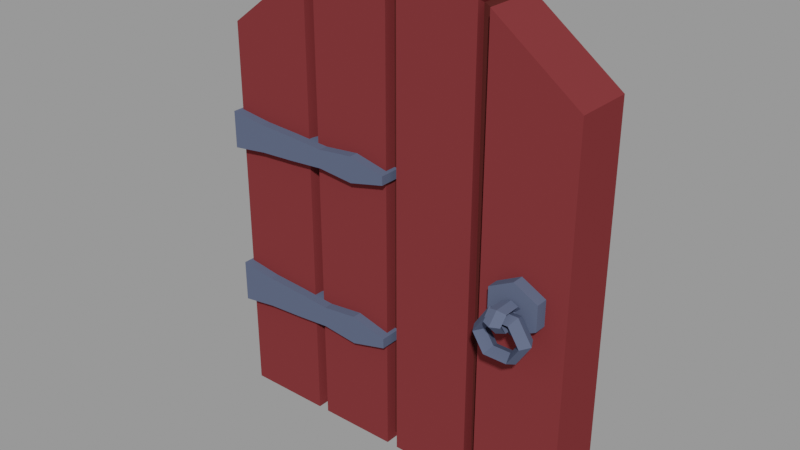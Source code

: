 # Source: dg_modular.blend  (saved by Blender 3.5.10; exported with 4.5.12 LTS)
import bpy
from mathutils import Matrix  # noqa: F401  (used for matrix-valued properties, if any)

bpy.ops.wm.read_factory_settings(use_empty=True)
scene = bpy.context.scene
scene.name = 'door'

# ---- materials (node trees are filled in below, after node groups)
mat_dark_grey_002 = bpy.data.materials.new('dark grey.002')
mat_dark_grey_002.diffuse_color = (0.09531, 0.117, 0.1878, 1.0)
mat_dark_grey_002.roughness = 1.0
mat_dark_grey_002.specular_intensity = 0.0
mat_brown_001 = bpy.data.materials.new('brown.001')
mat_brown_001.diffuse_color = (0.1878, 0.0331, 0.0356, 1.0)
mat_brown_001.roughness = 1.0
mat_brown_001.specular_intensity = 0.0
mat_dark_brown_001 = bpy.data.materials.new('dark brown.001')
mat_dark_brown_001.diffuse_color = (0.08438, 0.01938, 0.01764, 1.0)
mat_dark_brown_001.roughness = 1.0
mat_dark_brown_001.specular_intensity = 0.0

# ---- material node trees
mat_dark_grey_002.use_nodes = True; mat_dark_grey_002.node_tree.nodes.clear()
_N = mat_dark_grey_002.node_tree.nodes; _L = mat_dark_grey_002.node_tree.links
n0 = _N.new('ShaderNodeBsdfPrincipled'); n0.name = 'Principled BSDF'; n0.location = (10, 300)
n0.distribution = 'GGX'
n0.subsurface_method = 'RANDOM_WALK_SKIN'
n0.inputs[0].default_value = (0.09531, 0.117, 0.1878, 1.0)
n0.inputs[2].default_value = 1.0
n0.inputs[3].default_value = 1.45
n0.inputs[13].default_value = 0.0
n0.inputs[27].default_value = (0.0, 0.0, 0.0, 1.0)
n0.inputs[28].default_value = 1.0
n1 = _N.new('ShaderNodeOutputMaterial'); n1.name = 'Material Output'; n1.location = (300, 300)
n2 = _N.new('ShaderNodeNormalMap'); n2.name = 'Normal Map'; n2.location = (-300, -300)
n2.label = 'Normal/Map'
n2.inputs[0].default_value = 0.0
_L.new(n0.outputs[0], n1.inputs[0])
_L.new(n2.outputs[0], n0.inputs[5])
n1.is_active_output = True
mat_brown_001.use_nodes = True; mat_brown_001.node_tree.nodes.clear()
_N = mat_brown_001.node_tree.nodes; _L = mat_brown_001.node_tree.links
n0 = _N.new('ShaderNodeBsdfPrincipled'); n0.name = 'Principled BSDF'; n0.location = (10, 300)
n0.distribution = 'GGX'
n0.subsurface_method = 'RANDOM_WALK_SKIN'
n0.inputs[0].default_value = (0.1878, 0.0331, 0.0356, 1.0)
n0.inputs[2].default_value = 1.0
n0.inputs[3].default_value = 1.45
n0.inputs[13].default_value = 0.0
n0.inputs[27].default_value = (0.0, 0.0, 0.0, 1.0)
n0.inputs[28].default_value = 1.0
n1 = _N.new('ShaderNodeOutputMaterial'); n1.name = 'Material Output'; n1.location = (300, 300)
n2 = _N.new('ShaderNodeNormalMap'); n2.name = 'Normal Map'; n2.location = (-300, -300)
n2.label = 'Normal/Map'
n2.inputs[0].default_value = 0.0
_L.new(n0.outputs[0], n1.inputs[0])
_L.new(n2.outputs[0], n0.inputs[5])
n1.is_active_output = True
mat_dark_brown_001.use_nodes = True; mat_dark_brown_001.node_tree.nodes.clear()
_N = mat_dark_brown_001.node_tree.nodes; _L = mat_dark_brown_001.node_tree.links
n0 = _N.new('ShaderNodeBsdfPrincipled'); n0.name = 'Principled BSDF'; n0.location = (10, 300)
n0.distribution = 'GGX'
n0.subsurface_method = 'RANDOM_WALK_SKIN'
n0.inputs[0].default_value = (0.08438, 0.01938, 0.01764, 1.0)
n0.inputs[2].default_value = 1.0
n0.inputs[3].default_value = 1.45
n0.inputs[13].default_value = 0.0
n0.inputs[27].default_value = (0.0, 0.0, 0.0, 1.0)
n0.inputs[28].default_value = 1.0
n1 = _N.new('ShaderNodeOutputMaterial'); n1.name = 'Material Output'; n1.location = (300, 300)
n2 = _N.new('ShaderNodeNormalMap'); n2.name = 'Normal Map'; n2.location = (-300, -300)
n2.label = 'Normal/Map'
n2.inputs[0].default_value = 0.0
_L.new(n0.outputs[0], n1.inputs[0])
_L.new(n2.outputs[0], n0.inputs[5])
n1.is_active_output = True

# ---- meshes
me_cube_005 = bpy.data.meshes.new('Cube.005')
me_cube_005.from_pydata([(2.049, -0.002076, -1.179), (2.049, -0.002076, 1.179), (2.049, 0.1879, -1.179), (2.049, 0.1879, 1.179), (-0.06263, -0.002076, -1.179), (-0.06263, -0.002076, 1.179), (-0.06263, 0.1879, -1.179), (-0.06263, 0.1879, 1.179), (-0.07612, -0.0321, -0.5782), (0.135, -0.0321, -0.5456), (-0.07612, -0.0321, -0.3208), (0.135, -0.0321, -0.3534), (0.3461, -0.0321, -0.5317), (0.3461, -0.0321, -0.3673), (0.5573, -0.0321, -0.5128), (0.5573, -0.0321, -0.3862), (0.7684, -0.0321, -0.5377), (0.7684, -0.0321, -0.3613), (0.9795, -0.0321, -0.4801), (0.9795, -0.0321, -0.4189), (-0.07612, -0.0321, 0.4379), (0.135, -0.0321, 0.4664), (-0.07612, -0.0321, 0.6631), (0.135, -0.0321, 0.6346), (0.3461, -0.0321, 0.4786), (0.3461, -0.0321, 0.6224), (0.5573, -0.0321, 0.4951), (0.5573, -0.0321, 0.6059), (0.7684, -0.0321, 0.4733), (0.7684, -0.0321, 0.6277), (0.9795, -0.0321, 0.5237), (0.9795, -0.0321, 0.5773), (-0.07612, 0.226, -0.5782), (0.135, 0.226, -0.5456), (-0.07612, 0.226, -0.3208), (0.135, 0.226, -0.3534), (0.3461, 0.226, -0.5317), (0.3461, 0.226, -0.3673), (0.5573, 0.226, -0.5128), (0.5573, 0.226, -0.3862), (0.7684, 0.226, -0.5377), (0.7684, 0.226, -0.3613), (0.9795, 0.226, -0.4801), (0.9795, 0.226, -0.4189), (-0.07612, 0.226, 0.4379), (0.135, 0.226, 0.4664), (-0.07612, 0.226, 0.6631), (0.135, 0.226, 0.6346), (0.3461, 0.226, 0.4786), (0.3461, 0.226, 0.6224), (0.5573, 0.226, 0.4951), (0.5573, 0.226, 0.6059), (0.7684, 0.226, 0.4733), (0.7684, 0.226, 0.6277), (0.9795, 0.226, 0.5237), (0.9795, 0.226, 0.5773), (1.488, 0.1879, -1.179), (1.552, 0.1879, -1.179), (0.96, 0.1879, -1.179), (1.026, 0.1879, -1.179), (1.026, 0.1879, 1.667), (0.96, 0.1879, 1.667), (1.552, 0.1879, 1.568), (1.488, 0.1879, 1.594), (1.026, 0.03609, -1.143), (0.96, -0.002076, -1.179), (1.552, 0.03609, -1.143), (1.488, -0.002076, -1.179), (1.473, 0.03609, 1.561), (1.552, -0.002076, 1.568), (0.96, 0.03609, 1.631), (1.026, -0.002076, 1.667), (0.4341, 0.1879, -1.179), (0.4982, 0.1879, -1.179), (0.4982, 0.1879, 1.594), (0.4342, 0.1879, 1.568), (0.4982, 0.03609, -1.143), (0.4341, -0.002076, -1.179), (0.4494, 0.03609, 1.535), (0.4982, -0.002076, 1.594), (1.473, 0.1498, 1.561), (1.488, -0.002076, 1.594), (1.537, 0.03609, 1.535), (1.537, 0.1498, 1.535), (0.96, 0.1498, 1.631), (0.96, -0.002076, 1.667), (1.026, 0.03609, 1.631), (1.026, 0.1498, 1.631), (1.026, 0.1498, -1.143), (1.026, -0.002076, -1.179), (0.96, 0.03609, -1.143), (0.96, 0.1498, -1.143), (1.552, 0.1498, -1.143), (1.552, -0.002076, -1.179), (1.488, 0.03609, -1.143), (1.488, 0.1498, -1.143), (0.4494, 0.1498, 1.535), (0.4342, -0.002076, 1.568), (0.5134, 0.03609, 1.561), (0.5134, 0.1498, 1.561), (0.4982, 0.1498, -1.143), (0.4982, -0.002076, -1.179), (0.4341, 0.03609, -1.143), (0.4341, 0.1498, -1.143), (1.79, 0.04767, 0.2694), (1.79, -0.04122, 0.2694), (1.929, 0.04767, 0.1931), (1.929, -0.04122, 0.1931), (1.929, 0.04767, 0.04056), (1.929, -0.04122, 0.04056), (1.79, 0.04767, -0.03572), (1.79, -0.04122, -0.03572), (1.65, 0.04767, 0.04056), (1.65, -0.04122, 0.04056), (1.65, 0.04767, 0.1931), (1.65, -0.04122, 0.1931), (1.952, -0.07872, -0.0004876), (1.92, -0.1116, -0.0004876), (1.887, -0.07872, -0.0004876), (1.92, -0.04586, -0.0004876), (1.87, -0.07872, 0.1343), (1.854, -0.1116, 0.1073), (1.837, -0.07872, 0.08039), (1.854, -0.04586, 0.1073), (1.706, -0.07872, 0.1343), (1.722, -0.1116, 0.1073), (1.739, -0.07872, 0.08039), (1.722, -0.04586, 0.1073), (1.624, -0.07872, -0.0004876), (1.657, -0.1116, -0.0004876), (1.69, -0.07872, -0.0004876), (1.657, -0.04586, -0.0004876), (1.706, -0.07872, -0.1353), (1.722, -0.1116, -0.1083), (1.739, -0.07872, -0.08136), (1.722, -0.04586, -0.1083), (1.87, -0.07872, -0.1353), (1.854, -0.1116, -0.1083), (1.837, -0.07872, -0.08136), (1.854, -0.04586, -0.1083), (1.788, -0.013, 0.1063), (1.836, -0.02614, 0.1063), (1.788, -0.05086, 0.1063), (1.74, -0.02614, 0.1063), (1.788, -0.04586, 0.1724), (1.836, -0.05243, 0.1592), (1.788, -0.06479, 0.1343), (1.74, -0.05243, 0.1592), (1.788, -0.1116, 0.1724), (1.836, -0.105, 0.1592), (1.788, -0.09265, 0.1343), (1.74, -0.105, 0.1592), (1.788, -0.1444, 0.1063), (1.836, -0.1313, 0.1063), (1.788, -0.1066, 0.1063), (1.74, -0.1313, 0.1063), (1.788, -0.1116, 0.04029), (1.836, -0.105, 0.0535), (1.788, -0.09265, 0.07833), (1.74, -0.105, 0.0535), (1.788, -0.04586, 0.04029), (1.836, -0.05243, 0.0535), (1.788, -0.06479, 0.07833), (1.74, -0.05243, 0.0535)], [], [(58, 65, 101, 73), (2, 3, 1, 0), (59, 60, 63, 56), (67, 81, 71, 89), (74, 79, 85, 61), (57, 62, 3, 2), (72, 77, 4, 6), (101, 65, 85, 79), (59, 56, 67, 89), (7, 5, 97, 75), (6, 4, 5, 7), (72, 6, 7, 75), (4, 77, 97, 5), (3, 62, 69, 1), (58, 73, 74, 61), (0, 1, 69, 93), (63, 60, 71, 81), (8, 9, 11, 10), (11, 9, 12, 13), (13, 12, 14, 15), (15, 14, 16, 17), (17, 16, 18, 19), (20, 21, 23, 22), (23, 21, 24, 25), (25, 24, 26, 27), (27, 26, 28, 29), (29, 28, 30, 31), (32, 34, 35, 33), (35, 37, 36, 33), (37, 39, 38, 36), (39, 41, 40, 38), (41, 43, 42, 40), (44, 46, 47, 45), (47, 49, 48, 45), (49, 51, 50, 48), (51, 53, 52, 50), (53, 55, 54, 52), (21, 45, 48, 24), (16, 40, 42, 18), (30, 54, 55, 31), (25, 49, 47, 23), (10, 34, 32, 8), (19, 43, 41, 17), (28, 52, 54, 30), (12, 36, 38, 14), (8, 32, 33, 9), (22, 46, 44, 20), (31, 55, 53, 29), (15, 39, 37, 13), (24, 48, 50, 26), (20, 44, 45, 21), (27, 51, 49, 25), (11, 35, 34, 10), (14, 38, 40, 16), (23, 47, 46, 22), (17, 41, 39, 15), (26, 50, 52, 28), (9, 33, 36, 12), (18, 42, 43, 19), (29, 53, 51, 27), (13, 37, 35, 11), (80, 68, 82, 83), (84, 70, 86, 87), (88, 64, 90, 91), (92, 66, 94, 95), (68, 94, 66, 82), (70, 90, 64, 86), (87, 88, 91, 84), (83, 92, 95, 80), (96, 78, 98, 99), (100, 76, 102, 103), (78, 102, 76, 98), (99, 100, 103, 96), (57, 2, 0, 93), (68, 80, 63, 81), (83, 82, 69, 62), (70, 84, 61, 85), (87, 86, 71, 60), (64, 88, 59, 89), (91, 90, 65, 58), (66, 92, 57, 93), (95, 94, 67, 56), (94, 68, 81, 67), (82, 66, 93, 69), (90, 70, 85, 65), (86, 64, 89, 71), (88, 87, 60, 59), (84, 91, 58, 61), (92, 83, 62, 57), (80, 95, 56, 63), (78, 96, 75, 97), (99, 98, 79, 74), (76, 100, 73, 101), (103, 102, 77, 72), (102, 78, 97, 77), (98, 76, 101, 79), (100, 99, 74, 73), (96, 103, 72, 75), (104, 105, 107, 106), (106, 107, 109, 108), (108, 109, 111, 110), (110, 111, 113, 112), (107, 105, 115, 113, 111, 109), (112, 113, 115, 114), (114, 115, 105, 104), (104, 106, 108, 110, 112, 114), (116, 120, 121, 117), (117, 121, 122, 118), (118, 122, 123, 119), (119, 123, 120, 116), (120, 124, 125, 121), (121, 125, 126, 122), (122, 126, 127, 123), (123, 127, 124, 120), (124, 128, 129, 125), (125, 129, 130, 126), (126, 130, 131, 127), (127, 131, 128, 124), (128, 132, 133, 129), (129, 133, 134, 130), (130, 134, 135, 131), (131, 135, 132, 128), (132, 136, 137, 133), (133, 137, 138, 134), (134, 138, 139, 135), (135, 139, 136, 132), (136, 116, 117, 137), (137, 117, 118, 138), (138, 118, 119, 139), (139, 119, 116, 136), (140, 144, 145, 141), (141, 145, 146, 142), (142, 146, 147, 143), (143, 147, 144, 140), (144, 148, 149, 145), (145, 149, 150, 146), (146, 150, 151, 147), (147, 151, 148, 144), (148, 152, 153, 149), (149, 153, 154, 150), (150, 154, 155, 151), (151, 155, 152, 148), (152, 156, 157, 153), (153, 157, 158, 154), (154, 158, 159, 155), (155, 159, 156, 152), (156, 160, 161, 157), (157, 161, 162, 158), (158, 162, 163, 159), (159, 163, 160, 156), (160, 140, 141, 161), (161, 141, 142, 162), (162, 142, 143, 163), (163, 143, 140, 160)])
me_cube_005.polygons.foreach_set('use_smooth', [True] * 154)
me_cube_005.polygons.foreach_set('material_index', [1, 1, 1, 1, 1, 1, 1, 1, 1, 1, 1, 1, 1, 1, 1, 1, 1, 0, 0, 0, 0, 0, 0, 0, 0, 0, 0, 0, 0, 0, 0, 0, 0, 0, 0, 0, 0, 0, 0, 0, 0, 0, 0, 0, 0, 0, 0, 0, 0, 0, 0, 0, 0, 0, 0, 0, 0, 0, 0, 0, 0, 2, 2, 2, 2, 2, 2, 2, 2, 2, 2, 2, 2, 1, 1, 1, 1, 1, 1, 1, 1, 1, 1, 1, 1, 1, 1, 1, 1, 1, 1, 1, 1, 1, 1, 1, 1, 1, 0, 0, 0, 0, 0, 0, 0, 0, 0, 0, 0, 0, 0, 0, 0, 0, 0, 0, 0, 0, 0, 0, 0, 0, 0, 0, 0, 0, 0, 0, 0, 0, 0, 0, 0, 0, 0, 0, 0, 0, 0, 0, 0, 0, 0, 0, 0, 0, 0, 0, 0, 0, 0, 0, 0, 0])
_k = set([(0, 1), (0, 2), (0, 93), (1, 3), (1, 69), (2, 3), (2, 57), (3, 62), (4, 5), (4, 6), (4, 77), (5, 7), (5, 97), (6, 7), (6, 72), (7, 75), (8, 9), (8, 10), (8, 32), (9, 12), (9, 33), (10, 11), (10, 34), (11, 13), (11, 35), (12, 14), (12, 36), (13, 15), (13, 37), (14, 16), (14, 38), (15, 17), (15, 39), (16, 18), (16, 40), (17, 19), (17, 41), (18, 19), (18, 42), (19, 43), (20, 21), (20, 22), (20, 44), (21, 24), (21, 45), (22, 23), (22, 46), (23, 25), (23, 47), (24, 26), (24, 48), (25, 27), (25, 49), (26, 28), (26, 50), (27, 29), (27, 51), (28, 30), (28, 52), (29, 31), (29, 53), (30, 31), (30, 54), (31, 55), (32, 33), (32, 34), (33, 36), (34, 35), (35, 37), (36, 38), (37, 39), (38, 40), (39, 41), (40, 42), (41, 43), (42, 43), (44, 45), (44, 46), (45, 48), (46, 47), (47, 49), (48, 50), (49, 51), (50, 52), (51, 53), (52, 54), (53, 55), (54, 55), (56, 59), (56, 63), (56, 67), (56, 95), (57, 62), (57, 92), (57, 93), (58, 61), (58, 65), (58, 73), (59, 60), (59, 89), (60, 63), (60, 71), (61, 74), (61, 85), (62, 69), (62, 83), (63, 80), (63, 81), (64, 86), (64, 88), (64, 90), (65, 85), (65, 101), (66, 82), (66, 92), (66, 93), (66, 94), (67, 81), (67, 89), (67, 94), (68, 80), (68, 81), (68, 82), (68, 94), (69, 82), (69, 93), (70, 84), (70, 86), (70, 90), (71, 81), (71, 89), (72, 75), (72, 77), (72, 103), (73, 74), (73, 100), (73, 101), (74, 79), (74, 99), (75, 96), (75, 97), (76, 98), (76, 100), (76, 101), (76, 102), (77, 97), (77, 102), (78, 96), (78, 97), (78, 98), (78, 102), (79, 85), (79, 98), (79, 101), (80, 83), (80, 95), (82, 83), (83, 92), (84, 87), (84, 91), (86, 87), (87, 88), (88, 91), (90, 91), (92, 95), (94, 95), (96, 99), (96, 103), (98, 99), (99, 100), (100, 103), (102, 103), (104, 105), (104, 106), (104, 114), (105, 107), (105, 115), (106, 107), (106, 108), (107, 109), (108, 109), (108, 110), (109, 111), (110, 111), (110, 112), (111, 113), (112, 113), (112, 114), (113, 115), (114, 115), (116, 117), (116, 119), (116, 120), (116, 136), (117, 118), (117, 121), (117, 137), (118, 119), (118, 122), (118, 138), (119, 123), (119, 139), (120, 121), (120, 123), (120, 124), (121, 122), (121, 125), (122, 123), (122, 126), (123, 127), (124, 125), (124, 127), (124, 128), (125, 126), (125, 129), (126, 127), (126, 130), (127, 131), (128, 129), (128, 131), (128, 132), (129, 130), (129, 133), (130, 131), (130, 134), (131, 135), (132, 133), (132, 135), (132, 136), (133, 134), (133, 137), (134, 135), (134, 138), (135, 139), (136, 137), (136, 139), (137, 138), (138, 139), (140, 141), (140, 143), (140, 144), (140, 160), (141, 142), (141, 145), (141, 161), (142, 143), (142, 146), (142, 162), (143, 147), (143, 163), (144, 145), (144, 147), (144, 148), (145, 146), (145, 149), (146, 147), (146, 150), (147, 151), (148, 149), (148, 151), (148, 152), (149, 150), (149, 153), (150, 151), (150, 154), (151, 155), (152, 153), (152, 155), (152, 156), (153, 154), (153, 157), (154, 155), (154, 158), (155, 159), (156, 157), (156, 159), (156, 160), (157, 158), (157, 161), (158, 159), (158, 162), (159, 163), (160, 161), (160, 163), (161, 162), (162, 163)])
me_cube_005.attributes.new('sharp_edge', 'BOOLEAN', 'EDGE').data.foreach_set('value', [ (min(e.vertices), max(e.vertices)) in _k for e in me_cube_005.edges])
_uv = me_cube_005.uv_layers.new(name='UVMap')
_uv.uv.foreach_set('vector', [0.2539, 0.5, 0.2539, 0.75, 0.3086, 0.75, 0.3086, 0.5, 0.375, 0.5, 0.625, 0.5, 0.625, 0.75, 0.375, 0.75, 0.375, 0.3789, 0.625, 0.3789, 0.625, 0.4336, 0.375, 0.4336, 0.375, 0.8164, 0.625, 0.8164, 0.625, 0.8711, 0.375, 0.8711, 0.6914, 0.5, 0.6914, 0.75, 0.7461, 0.75, 0.7461, 0.5, 0.375, 0.4412, 0.625, 0.4412, 0.625, 0.5, 0.375, 0.5, 0.3162, 0.5, 0.3162, 0.75, 0.375, 0.75, 0.375, 0.5, 0.375, 0.8164, 0.375, 0.8711, 0.625, 0.8711, 0.625, 0.8164, 0.2539, 0.5, 0.3086, 0.5, 0.3086, 0.75, 0.2539, 0.75, 0.625, 0.5, 0.625, 0.75, 0.6838, 0.75, 0.6838, 0.5, 0.375, 0.5, 0.375, 0.75, 0.625, 0.75, 0.625, 0.5, 0.375, 0.4412, 0.375, 0.5, 0.625, 0.5, 0.625, 0.4412, 0.375, 0.75, 0.375, 0.8088, 0.625, 0.8088, 0.625, 0.75, 0.625, 0.5, 0.6838, 0.5, 0.6838, 0.75, 0.625, 0.75, 0.375, 0.3789, 0.375, 0.4336, 0.625, 0.4336, 0.625, 0.3789, 0.375, 0.75, 0.625, 0.75, 0.625, 0.8088, 0.375, 0.8088, 0.6914, 0.5, 0.7461, 0.5, 0.7461, 0.75, 0.6914, 0.75, 0.0, 0.0, 1.0, 0.0, 1.0, 1.0, 0.0, 1.0, 1.0, 1.0, 1.0, 0.0, 1.0, 0.0, 1.0, 1.0, 1.0, 1.0, 1.0, 0.0, 1.0, 0.0, 1.0, 1.0, 1.0, 1.0, 1.0, 0.0, 1.0, 0.0, 1.0, 1.0, 1.0, 1.0, 1.0, 0.0, 1.0, 0.0, 1.0, 1.0, 0.0, 0.0, 1.0, 0.0, 1.0, 1.0, 0.0, 1.0, 1.0, 1.0, 1.0, 0.0, 1.0, 0.0, 1.0, 1.0, 1.0, 1.0, 1.0, 0.0, 1.0, 0.0, 1.0, 1.0, 1.0, 1.0, 1.0, 0.0, 1.0, 0.0, 1.0, 1.0, 1.0, 1.0, 1.0, 0.0, 1.0, 0.0, 1.0, 1.0, 0.0, 0.0, 0.0, 1.0, 1.0, 1.0, 1.0, 0.0, 1.0, 1.0, 1.0, 1.0, 1.0, 0.0, 1.0, 0.0, 1.0, 1.0, 1.0, 1.0, 1.0, 0.0, 1.0, 0.0, 1.0, 1.0, 1.0, 1.0, 1.0, 0.0, 1.0, 0.0, 1.0, 1.0, 1.0, 1.0, 1.0, 0.0, 1.0, 0.0, 0.0, 0.0, 0.0, 1.0, 1.0, 1.0, 1.0, 0.0, 1.0, 1.0, 1.0, 1.0, 1.0, 0.0, 1.0, 0.0, 1.0, 1.0, 1.0, 1.0, 1.0, 0.0, 1.0, 0.0, 1.0, 1.0, 1.0, 1.0, 1.0, 0.0, 1.0, 0.0, 1.0, 1.0, 1.0, 1.0, 1.0, 0.0, 1.0, 0.0, 1.0, 0.0, 1.0, 0.0, 1.0, 0.0, 1.0, 0.0, 1.0, 0.0, 1.0, 0.0, 1.0, 0.0, 1.0, 0.0, 1.0, 0.0, 1.0, 0.0, 1.0, 1.0, 1.0, 1.0, 1.0, 1.0, 1.0, 1.0, 1.0, 1.0, 1.0, 1.0, 0.0, 1.0, 0.0, 1.0, 0.0, 0.0, 0.0, 0.0, 1.0, 1.0, 1.0, 1.0, 1.0, 1.0, 1.0, 1.0, 1.0, 0.0, 1.0, 0.0, 1.0, 0.0, 1.0, 0.0, 1.0, 0.0, 1.0, 0.0, 1.0, 0.0, 1.0, 0.0, 0.0, 0.0, 0.0, 0.0, 1.0, 0.0, 1.0, 0.0, 0.0, 1.0, 0.0, 1.0, 0.0, 0.0, 0.0, 0.0, 1.0, 1.0, 1.0, 1.0, 1.0, 1.0, 1.0, 1.0, 1.0, 1.0, 1.0, 1.0, 1.0, 1.0, 1.0, 1.0, 1.0, 0.0, 1.0, 0.0, 1.0, 0.0, 1.0, 0.0, 0.0, 0.0, 0.0, 0.0, 1.0, 0.0, 1.0, 0.0, 1.0, 1.0, 1.0, 1.0, 1.0, 1.0, 1.0, 1.0, 1.0, 1.0, 1.0, 1.0, 0.0, 1.0, 0.0, 1.0, 1.0, 0.0, 1.0, 0.0, 1.0, 0.0, 1.0, 0.0, 1.0, 1.0, 1.0, 1.0, 0.0, 1.0, 0.0, 1.0, 1.0, 1.0, 1.0, 1.0, 1.0, 1.0, 1.0, 1.0, 1.0, 0.0, 1.0, 0.0, 1.0, 0.0, 1.0, 0.0, 1.0, 0.0, 1.0, 0.0, 1.0, 0.0, 1.0, 0.0, 1.0, 0.0, 1.0, 0.0, 1.0, 1.0, 1.0, 1.0, 1.0, 1.0, 1.0, 1.0, 1.0, 1.0, 1.0, 1.0, 1.0, 1.0, 1.0, 1.0, 1.0, 1.0, 1.0, 1.0, 0.6914, 0.5, 0.6914, 0.75, 0.6838, 0.75, 0.6838, 0.5, 0.7461, 0.5, 0.7461, 0.75, 0.7461, 0.75, 0.7461, 0.5, 0.2539, 0.5, 0.2539, 0.75, 0.2539, 0.75, 0.2539, 0.5, 0.3162, 0.5, 0.3162, 0.75, 0.3086, 0.75, 0.3086, 0.5, 0.625, 0.8164, 0.375, 0.8164, 0.375, 0.8088, 0.625, 0.8088, 0.625, 0.8711, 0.375, 0.8711, 0.375, 0.8711, 0.625, 0.8711, 0.625, 0.3789, 0.375, 0.3789, 0.375, 0.3789, 0.625, 0.3789, 0.625, 0.4412, 0.375, 0.4412, 0.375, 0.4336, 0.625, 0.4336, 0.6838, 0.5, 0.6838, 0.75, 0.6914, 0.75, 0.6914, 0.5, 0.3086, 0.5, 0.3086, 0.75, 0.3162, 0.75, 0.3162, 0.5, 0.625, 0.8088, 0.375, 0.8088, 0.375, 0.8164, 0.625, 0.8164, 0.625, 0.4336, 0.375, 0.4336, 0.375, 0.4412, 0.625, 0.4412, 0.3162, 0.5, 0.375, 0.5, 0.375, 0.75, 0.3162, 0.75, 0.6914, 0.75, 0.6914, 0.5, 0.6914, 0.5, 0.6914, 0.75, 0.6838, 0.5, 0.6838, 0.75, 0.6838, 0.75, 0.6838, 0.5, 0.7461, 0.75, 0.7461, 0.5, 0.7461, 0.5, 0.7461, 0.75, 0.7461, 0.5, 0.7461, 0.75, 0.7461, 0.75, 0.7461, 0.5, 0.2539, 0.75, 0.2539, 0.5, 0.2539, 0.5, 0.2539, 0.75, 0.2539, 0.5, 0.2539, 0.75, 0.2539, 0.75, 0.2539, 0.5, 0.3162, 0.75, 0.3162, 0.5, 0.3162, 0.5, 0.3162, 0.75, 0.3086, 0.5, 0.3086, 0.75, 0.3086, 0.75, 0.3086, 0.5, 0.375, 0.8164, 0.625, 0.8164, 0.625, 0.8164, 0.375, 0.8164, 0.625, 0.8088, 0.375, 0.8088, 0.375, 0.8088, 0.625, 0.8088, 0.375, 0.8711, 0.625, 0.8711, 0.625, 0.8711, 0.375, 0.8711, 0.625, 0.8711, 0.375, 0.8711, 0.375, 0.8711, 0.625, 0.8711, 0.375, 0.3789, 0.625, 0.3789, 0.625, 0.3789, 0.375, 0.3789, 0.625, 0.3789, 0.375, 0.3789, 0.375, 0.3789, 0.625, 0.3789, 0.375, 0.4412, 0.625, 0.4412, 0.625, 0.4412, 0.375, 0.4412, 0.625, 0.4336, 0.375, 0.4336, 0.375, 0.4336, 0.625, 0.4336, 0.6838, 0.75, 0.6838, 0.5, 0.6838, 0.5, 0.6838, 0.75, 0.6914, 0.5, 0.6914, 0.75, 0.6914, 0.75, 0.6914, 0.5, 0.3086, 0.75, 0.3086, 0.5, 0.3086, 0.5, 0.3086, 0.75, 0.3162, 0.5, 0.3162, 0.75, 0.3162, 0.75, 0.3162, 0.5, 0.375, 0.8088, 0.625, 0.8088, 0.625, 0.8088, 0.375, 0.8088, 0.625, 0.8164, 0.375, 0.8164, 0.375, 0.8164, 0.625, 0.8164, 0.375, 0.4336, 0.625, 0.4336, 0.625, 0.4336, 0.375, 0.4336, 0.625, 0.4412, 0.375, 0.4412, 0.375, 0.4412, 0.625, 0.4412, 1.0, 0.5, 1.0, 1.0, 0.8333, 1.0, 0.8333, 0.5, 0.8333, 0.5, 0.8333, 1.0, 0.6667, 1.0, 0.6667, 0.5, 0.6667, 0.5, 0.6667, 1.0, 0.5, 1.0, 0.5, 0.5, 0.5, 0.5, 0.5, 1.0, 0.3333, 1.0, 0.3333, 0.5, 0.4578, 0.37, 0.25, 0.49, 0.04215, 0.37, 0.04215, 0.13, 0.25, 0.01, 0.4578, 0.13, 0.3333, 0.5, 0.3333, 1.0, 0.1667, 1.0, 0.1667, 0.5, 0.1667, 0.5, 0.1667, 1.0, -8.941e-08, 1.0, -8.941e-08, 0.5, 0.75, 0.49, 0.9578, 0.37, 0.9578, 0.13, 0.75, 0.01, 0.5422, 0.13, 0.5422, 0.37, 0.5, 0.5, 0.6667, 0.5, 0.6667, 0.75, 0.5, 0.75, 0.5, 0.75, 0.6667, 0.75, 0.6667, 1.0, 0.5, 1.0, 0.5, 0.0, 0.6667, 0.0, 0.6667, 0.25, 0.5, 0.25, 0.5, 0.25, 0.6667, 0.25, 0.6667, 0.5, 0.5, 0.5, 0.6667, 0.5, 0.8333, 0.5, 0.8333, 0.75, 0.6667, 0.75, 0.6667, 0.75, 0.8333, 0.75, 0.8333, 1.0, 0.6667, 1.0, 0.6667, 0.0, 0.8333, 0.0, 0.8333, 0.25, 0.6667, 0.25, 0.6667, 0.25, 0.8333, 0.25, 0.8333, 0.5, 0.6667, 0.5, 0.8333, 0.5, 1.0, 0.5, 1.0, 0.75, 0.8333, 0.75, 0.8333, 0.75, 1.0, 0.75, 1.0, 1.0, 0.8333, 1.0, 0.8333, 0.0, 1.0, 0.0, 1.0, 0.25, 0.8333, 0.25, 0.8333, 0.25, 1.0, 0.25, 1.0, 0.5, 0.8333, 0.5, -1.11e-16, 0.5, 0.1667, 0.5, 0.1667, 0.75, -1.11e-16, 0.75, -1.11e-16, 0.75, 0.1667, 0.75, 0.1667, 1.0, -1.11e-16, 1.0, -1.11e-16, 0.0, 0.1667, 0.0, 0.1667, 0.25, -1.11e-16, 0.25, -1.11e-16, 0.25, 0.1667, 0.25, 0.1667, 0.5, -1.11e-16, 0.5, 0.1667, 0.5, 0.3333, 0.5, 0.3333, 0.75, 0.1667, 0.75, 0.1667, 0.75, 0.3333, 0.75, 0.3333, 1.0, 0.1667, 1.0, 0.1667, 0.0, 0.3333, 0.0, 0.3333, 0.25, 0.1667, 0.25, 0.1667, 0.25, 0.3333, 0.25, 0.3333, 0.5, 0.1667, 0.5, 0.3333, 0.5, 0.5, 0.5, 0.5, 0.75, 0.3333, 0.75, 0.3333, 0.75, 0.5, 0.75, 0.5, 1.0, 0.3333, 1.0, 0.3333, 0.0, 0.5, 0.0, 0.5, 0.25, 0.3333, 0.25, 0.3333, 0.25, 0.5, 0.25, 0.5, 0.5, 0.3333, 0.5, 0.5, 0.5, 0.6667, 0.5, 0.6667, 0.75, 0.5, 0.75, 0.5, 0.75, 0.6667, 0.75, 0.6667, 1.0, 0.5, 1.0, 0.5, 0.0, 0.6667, 0.0, 0.6667, 0.25, 0.5, 0.25, 0.5, 0.25, 0.6667, 0.25, 0.6667, 0.5, 0.5, 0.5, 0.6667, 0.5, 0.8333, 0.5, 0.8333, 0.75, 0.6667, 0.75, 0.6667, 0.75, 0.8333, 0.75, 0.8333, 1.0, 0.6667, 1.0, 0.6667, 0.0, 0.8333, 0.0, 0.8333, 0.25, 0.6667, 0.25, 0.6667, 0.25, 0.8333, 0.25, 0.8333, 0.5, 0.6667, 0.5, 0.8333, 0.5, 1.0, 0.5, 1.0, 0.75, 0.8333, 0.75, 0.8333, 0.75, 1.0, 0.75, 1.0, 1.0, 0.8333, 1.0, 0.8333, 0.0, 1.0, 0.0, 1.0, 0.25, 0.8333, 0.25, 0.8333, 0.25, 1.0, 0.25, 1.0, 0.5, 0.8333, 0.5, -1.11e-16, 0.5, 0.1667, 0.5, 0.1667, 0.75, -1.11e-16, 0.75, -1.11e-16, 0.75, 0.1667, 0.75, 0.1667, 1.0, -1.11e-16, 1.0, -1.11e-16, 0.0, 0.1667, 0.0, 0.1667, 0.25, -1.11e-16, 0.25, -1.11e-16, 0.25, 0.1667, 0.25, 0.1667, 0.5, -1.11e-16, 0.5, 0.1667, 0.5, 0.3333, 0.5, 0.3333, 0.75, 0.1667, 0.75, 0.1667, 0.75, 0.3333, 0.75, 0.3333, 1.0, 0.1667, 1.0, 0.1667, 0.0, 0.3333, 0.0, 0.3333, 0.25, 0.1667, 0.25, 0.1667, 0.25, 0.3333, 0.25, 0.3333, 0.5, 0.1667, 0.5, 0.3333, 0.5, 0.5, 0.5, 0.5, 0.75, 0.3333, 0.75, 0.3333, 0.75, 0.5, 0.75, 0.5, 1.0, 0.3333, 1.0, 0.3333, 0.0, 0.5, 0.0, 0.5, 0.25, 0.3333, 0.25, 0.3333, 0.25, 0.5, 0.25, 0.5, 0.5, 0.3333, 0.5])
me_cube_005.materials.append(mat_dark_grey_002)
me_cube_005.materials.append(mat_brown_001)
me_cube_005.materials.append(mat_dark_brown_001)
me_cube_005.update()
me_cube_005.normals_split_custom_set([tuple(v) for v in zip(*[iter([0.0, 0.0, -1.0, 0.0, 0.0, -1.0, 0.0, 0.0, -1.0, 0.0, 0.0, -1.0, 1.0, 0.0, 0.0, 1.0, 0.0, 0.0, 1.0, 0.0, 0.0, 1.0, 0.0, 0.0, 0.0, 1.0, 2.986e-09, 0.0, 1.0, 2.986e-09, 0.0, 1.0, 2.986e-09, 0.0, 1.0, 2.986e-09, 0.0, -1.0, -6.107e-12, 0.0, -1.0, -6.107e-12, 0.0, -1.0, -6.107e-12, 0.0, -1.0, -6.107e-12, -0.1562, 0.0, 0.9877, -0.1562, 0.0, 0.9877, -0.1562, 0.0, 0.9877, -0.1562, 0.0, 0.9877, 0.0, 1.0, 0.0, 0.0, 1.0, 0.0, 0.0, 1.0, 0.0, 0.0, 1.0, 0.0, 0.0, 0.0, -1.0, 0.0, 0.0, -1.0, 0.0, 0.0, -1.0, 0.0, 0.0, -1.0, 0.0, -1.0, 0.0, 0.0, -1.0, 0.0, 0.0, -1.0, 0.0, 0.0, -1.0, 0.0, 0.0, 0.0, -1.0, 0.0, 0.0, -1.0, 0.0, 0.0, -1.0, 0.0, 0.0, -1.0, -0.6167, 0.0, 0.7872, -0.6167, 0.0, 0.7872, -0.6167, 0.0, 0.7872, -0.6167, 0.0, 0.7872, -1.0, 0.0, 0.0, -1.0, 0.0, 0.0, -1.0, 0.0, 0.0, -1.0, 0.0, 0.0, 0.0, 1.0, 5.876e-09, 0.0, 1.0, 5.876e-09, 0.0, 1.0, 5.876e-09, 0.0, 1.0, 5.876e-09, 0.0, -1.0, 0.0, 0.0, -1.0, 0.0, 0.0, -1.0, 0.0, 0.0, -1.0, 0.0, 0.6167, 0.0, 0.7872, 0.6167, 0.0, 0.7872, 0.6167, 0.0, 0.7872, 0.6167, 0.0, 0.7872, 0.0, 1.0, 0.0, 0.0, 1.0, 0.0, 0.0, 1.0, 0.0, 0.0, 1.0, 0.0, 0.0, -1.0, 3.593e-11, 0.0, -1.0, 3.593e-11, 0.0, -1.0, 3.593e-11, 0.0, -1.0, 3.593e-11, 0.1562, 0.0, 0.9877, 0.1562, 0.0, 0.9877, 0.1562, 0.0, 0.9877, 0.1562, 0.0, 0.9877, 0.0, -1.0, 0.0, 0.0, -1.0, 0.0, 0.0, -1.0, 0.0, 0.0, -1.0, 0.0, 0.0, -1.0, 0.0, 0.0, -1.0, 0.0, 0.0, -1.0, 0.0, 0.0, -1.0, 0.0, 0.0, -1.0, 0.0, 0.0, -1.0, 0.0, 0.0, -1.0, 0.0, 0.0, -1.0, 0.0, 0.0, -1.0, 0.0, 0.0, -1.0, 0.0, 0.0, -1.0, 0.0, 0.0, -1.0, 0.0, 0.0, -1.0, 0.0, 0.0, -1.0, 0.0, 0.0, -1.0, 0.0, 0.0, -1.0, 0.0, 0.0, -1.0, 0.0, 0.0, -1.0, 0.0, 0.0, -1.0, 0.0, 0.0, -1.0, 0.0, 0.0, -1.0, 0.0, 0.0, -1.0, 0.0, 0.0, -1.0, 0.0, 0.0, -1.0, 0.0, 0.0, -1.0, 0.0, 0.0, -1.0, 0.0, 0.0, -1.0, 0.0, 0.0, -1.0, 0.0, 0.0, -1.0, 0.0, 0.0, -1.0, 0.0, 0.0, -1.0, 0.0, 0.0, -1.0, 0.0, 0.0, -1.0, 0.0, 0.0, -1.0, 0.0, 0.0, -1.0, 0.0, 0.0, -1.0, 0.0, 0.0, 1.0, 0.0, 0.0, 1.0, 0.0, 0.0, 1.0, 0.0, 0.0, 1.0, 0.0, 0.0, 1.0, 0.0, 0.0, 1.0, 0.0, 0.0, 1.0, 0.0, 0.0, 1.0, 0.0, 0.0, 1.0, 0.0, 0.0, 1.0, 0.0, 0.0, 1.0, 0.0, 0.0, 1.0, 0.0, 0.0, 1.0, 0.0, 0.0, 1.0, 0.0, 0.0, 1.0, 0.0, 0.0, 1.0, 0.0, 0.0, 1.0, 0.0, 0.0, 1.0, 0.0, 0.0, 1.0, 0.0, 0.0, 1.0, 0.0, 0.0, 1.0, 0.0, 0.0, 1.0, 0.0, 0.0, 1.0, 0.0, 0.0, 1.0, 0.0, 0.0, 1.0, 0.0, 0.0, 1.0, 0.0, 0.0, 1.0, 0.0, 0.0, 1.0, 0.0, 0.0, 1.0, 0.0, 0.0, 1.0, 0.0, 0.0, 1.0, 0.0, 0.0, 1.0, 0.0, 0.0, 1.0, 0.0, 0.0, 1.0, 0.0, 0.0, 1.0, 0.0, 0.0, 1.0, 0.0, 0.0, 1.0, 0.0, 0.0, 1.0, 0.0, 0.0, 1.0, 0.0, 0.0, 1.0, 0.0, 0.05754, 0.0, -0.9983, 0.05754, 0.0, -0.9983, 0.05754, 0.0, -0.9983, 0.05754, 0.0, -0.9983, 0.2634, 0.0, -0.9647, 0.2634, 0.0, -0.9647, 0.2634, 0.0, -0.9647, 0.2634, 0.0, -0.9647, 1.0, 0.0, 0.0, 1.0, 0.0, 0.0, 1.0, 0.0, 0.0, 1.0, 0.0, 0.0, 0.05754, 0.0, 0.9983, 0.05754, 0.0, 0.9983, 0.05754, 0.0, 0.9983, 0.05754, 0.0, 0.9983, -1.0, 0.0, 0.0, -1.0, 0.0, 0.0, -1.0, 0.0, 0.0, -1.0, 0.0, 0.0, 0.2634, 0.0, 0.9647, 0.2634, 0.0, 0.9647, 0.2634, 0.0, 0.9647, 0.2634, 0.0, 0.9647, 0.2323, 0.0, -0.9726, 0.2323, 0.0, -0.9726, 0.2323, 0.0, -0.9726, 0.2323, 0.0, -0.9726, 0.08947, 0.0, -0.996, 0.08947, 0.0, -0.996, 0.08947, 0.0, -0.996, 0.08947, 0.0, -0.996, 0.1526, 0.0, -0.9883, 0.1526, 0.0, -0.9883, 0.1526, 0.0, -0.9883, 0.1526, 0.0, -0.9883, -1.0, 0.0, 0.0, -1.0, 0.0, 0.0, -1.0, 0.0, 0.0, -1.0, 0.0, 0.0, 0.2323, 0.0, 0.9726, 0.2323, 0.0, 0.9726, 0.2323, 0.0, 0.9726, 0.2323, 0.0, 0.9726, 0.08947, 0.0, 0.996, 0.08947, 0.0, 0.996, 0.08947, 0.0, 0.996, 0.08947, 0.0, 0.996, 0.07836, 0.0, -0.9969, 0.07836, 0.0, -0.9969, 0.07836, 0.0, -0.9969, 0.07836, 0.0, -0.9969, 0.1339, 0.0, -0.991, 0.1339, 0.0, -0.991, 0.1339, 0.0, -0.991, 0.1339, 0.0, -0.991, 0.07836, 0.0, 0.9969, 0.07836, 0.0, 0.9969, 0.07836, 0.0, 0.9969, 0.07836, 0.0, 0.9969, 0.1526, 0.0, 0.9883, 0.1526, 0.0, 0.9883, 0.1526, 0.0, 0.9883, 0.1526, 0.0, 0.9883, -0.1174, 0.0, -0.9931, -0.1174, 0.0, -0.9931, -0.1174, 0.0, -0.9931, -0.1174, 0.0, -0.9931, 0.1339, 0.0, 0.991, 0.1339, 0.0, 0.991, 0.1339, 0.0, 0.991, 0.1339, 0.0, 0.991, -0.1174, 0.0, 0.9931, -0.1174, 0.0, 0.9931, -0.1174, 0.0, 0.9931, -0.1174, 0.0, 0.9931, -0.1029, 0.0, -0.9947, -0.1029, 0.0, -0.9947, -0.1029, 0.0, -0.9947, -0.1029, 0.0, -0.9947, 0.06573, 0.0, -0.9978, 0.06573, 0.0, -0.9978, 0.06573, 0.0, -0.9978, 0.06573, 0.0, -0.9978, 1.0, 0.0, 0.0, 1.0, 0.0, 0.0, 1.0, 0.0, 0.0, 1.0, 0.0, 0.0, -0.1029, 0.0, 0.9947, -0.1029, 0.0, 0.9947, -0.1029, 0.0, 0.9947, -0.1029, 0.0, 0.9947, 0.06573, 0.0, 0.9978, 0.06573, 0.0, 0.9978, 0.06573, 0.0, 0.9978, 0.06573, 0.0, 0.9978, 0.3799, 0.0, 0.925, 0.3799, 0.0, 0.925, 0.3799, 0.0, 0.925, 0.3799, 0.0, 0.925, 0.0, 0.0, 1.0, 0.0, 0.0, 1.0, 0.0, 0.0, 1.0, 0.0, 0.0, 1.0, 0.0, 0.0, -1.0, 0.0, 0.0, -1.0, 0.0, 0.0, -1.0, 0.0, 0.0, -1.0, 0.0, 0.0, -1.0, 0.0, 0.0, -1.0, 0.0, 0.0, -1.0, 0.0, 0.0, -1.0, -5.736e-08, -1.0, 4.394e-09, -5.736e-08, -1.0, 4.394e-09, -5.736e-08, -1.0, 4.394e-09, -5.736e-08, -1.0, 4.394e-09, 0.0, -1.0, 1.013e-09, 0.0, -1.0, 1.013e-09, 0.0, -1.0, 1.013e-09, 0.0, -1.0, 1.013e-09, 0.0, 1.0, -1.284e-09, 0.0, 1.0, -1.284e-09, 0.0, 1.0, -1.284e-09, 0.0, 1.0, -1.284e-09, 0.0, 1.0, 0.0, 0.0, 1.0, 0.0, 0.0, 1.0, 0.0, 0.0, 1.0, 0.0, -0.3799, 0.0, 0.925, -0.3799, 0.0, 0.925, -0.3799, 0.0, 0.925, -0.3799, 0.0, 0.925, 0.0, 0.0, -1.0, 0.0, 0.0, -1.0, 0.0, 0.0, -1.0, 0.0, 0.0, -1.0, -5.685e-10, -1.0, 3.042e-09, -5.685e-10, -1.0, 3.042e-09, -5.685e-10, -1.0, 3.042e-09, -5.685e-10, -1.0, 3.042e-09, 2.317e-07, 1.0, 2.704e-09, 2.317e-07, 1.0, 2.704e-09, 2.317e-07, 1.0, 2.704e-09, 2.317e-07, 1.0, 2.704e-09, 0.0, 0.0, -1.0, 0.0, 0.0, -1.0, 0.0, 0.0, -1.0, 0.0, 0.0, -1.0, 0.9093, 0.0, -0.4161, 0.9093, 0.0, -0.4161, 0.9093, 0.0, -0.4161, 0.9093, 0.0, -0.4161, -0.9093, 0.0, 0.4161, -0.9093, 0.0, 0.4161, -0.9093, 0.0, 0.4161, -0.9093, 0.0, 0.4161, 1.0, 0.0, -1.562e-06, 1.0, 0.0, -1.562e-06, 1.0, 0.0, -1.635e-06, 1.0, 0.0, -1.635e-06, -1.0, 0.0, -1.573e-06, -1.0, 0.0, -1.573e-06, -1.0, 0.0, -1.646e-06, -1.0, 0.0, -1.646e-06, -1.0, 0.0, -1.573e-06, -1.0, 0.0, -1.573e-06, -1.0, 0.0, -1.646e-06, -1.0, 0.0, -1.646e-06, 1.0, 0.0, -1.562e-06, 1.0, 0.0, -1.562e-06, 1.0, 0.0, -1.635e-06, 1.0, 0.0, -1.635e-06, -1.0, 0.0, 0.0, -1.0, 0.0, 0.0, -1.0, 0.0, 0.0, -1.0, 0.0, 0.0, 1.0, 0.0, 0.0, 1.0, 0.0, 0.0, 1.0, 0.0, 0.0, 1.0, 0.0, 0.0, 0.9808, 0.1949, 0.002715, 0.9808, 0.1949, 0.002715, 0.9808, 0.1949, 0.002715, 0.9808, 0.1949, 0.002715, -0.9808, -0.1949, -0.002802, -0.9808, -0.1949, -0.002802, -0.9808, -0.1949, -0.002802, -0.9808, -0.1949, -0.002802, 1.0, 0.0, -1.562e-06, 1.0, 0.0, -1.562e-06, 1.0, 0.0, -1.635e-06, 1.0, 0.0, -1.635e-06, -1.0, 0.0, -1.573e-06, -1.0, 0.0, -1.573e-06, -1.0, 0.0, -1.646e-06, -1.0, 0.0, -1.646e-06, -1.0, 0.0, -1.573e-06, -1.0, 0.0, -1.573e-06, -1.0, 0.0, -1.646e-06, -1.0, 0.0, -1.646e-06, 1.0, 0.0, -1.562e-06, 1.0, 0.0, -1.562e-06, 1.0, 0.0, -1.635e-06, 1.0, 0.0, -1.635e-06, -0.9808, 0.1949, -0.002802, -0.9808, 0.1949, -0.002802, -0.9808, 0.1949, -0.002802, -0.9808, 0.1949, -0.002802, 0.9808, -0.1949, 0.002715, 0.9808, -0.1949, 0.002715, 0.9808, -0.1949, 0.002715, 0.9808, -0.1949, 0.002715, 0.9093, 0.0, 0.4161, 0.9093, 0.0, 0.4161, 0.9093, 0.0, 0.4161, 0.9093, 0.0, 0.4161, -0.9093, 0.0, -0.4161, -0.9093, 0.0, -0.4161, -0.9093, 0.0, -0.4161, -0.9093, 0.0, -0.4161, -1.0, 0.0, 0.0, -1.0, 0.0, 0.0, -1.0, 0.0, 0.0, -1.0, 0.0, 0.0, 1.0, 0.0, 0.0, 1.0, 0.0, 0.0, 1.0, 0.0, 0.0, 1.0, 0.0, 0.0, 0.9808, -0.1949, -0.002802, 0.9808, -0.1949, -0.002802, 0.9808, -0.1949, -0.002802, 0.9808, -0.1949, -0.002802, -0.9808, 0.195, 0.002715, -0.9808, 0.195, 0.002715, -0.9808, 0.195, 0.002715, -0.9808, 0.195, 0.002715, -0.9808, -0.195, 0.002715, -0.9808, -0.195, 0.002715, -0.9808, -0.195, 0.002715, -0.9808, -0.195, 0.002715, 0.9808, 0.1949, -0.002802, 0.9808, 0.1949, -0.002802, 0.9808, 0.1949, -0.002802, 0.9808, 0.1949, -0.002802, 0.4798, -2.992e-07, 0.8774, 0.4798, -2.992e-07, 0.8774, 0.4798, -2.992e-07, 0.8774, 0.4798, -2.992e-07, 0.8774, 1.0, -1.559e-07, 0.0, 1.0, -1.559e-07, 0.0, 1.0, -1.559e-07, 0.0, 1.0, -1.559e-07, 0.0, 0.4798, 0.0, -0.8774, 0.4798, 0.0, -0.8774, 0.4798, 0.0, -0.8774, 0.4798, 0.0, -0.8774, -0.4798, -7.378e-07, -0.8774, -0.4798, -7.378e-07, -0.8774, -0.4798, -7.378e-07, -0.8774, -0.4798, -7.378e-07, -0.8774, 2.671e-08, -1.0, 1.459e-08, 2.671e-08, -1.0, 1.459e-08, 2.671e-08, -1.0, 1.459e-08, 2.671e-08, -1.0, 1.459e-08, 2.671e-08, -1.0, 1.459e-08, 2.671e-08, -1.0, 1.459e-08, -1.0, 6.598e-07, 0.0, -1.0, 6.598e-07, 0.0, -1.0, 6.598e-07, 0.0, -1.0, 6.598e-07, 0.0, -0.4798, 0.0, 0.8774, -0.4798, 0.0, 0.8774, -0.4798, 0.0, 0.8774, -0.4798, 0.0, 0.8774, 0.0, 1.0, -2.918e-08, 0.0, 1.0, -2.918e-08, 0.0, 1.0, -2.918e-08, 0.0, 1.0, -2.918e-08, 0.0, 1.0, -2.918e-08, 0.0, 1.0, -2.918e-08, 0.6494, -0.6494, 0.3958, 0.6494, -0.6494, 0.3958, 0.6494, -0.6494, 0.3958, 0.6494, -0.6494, 0.3958, -0.6494, -0.6494, -0.3958, -0.6494, -0.6494, -0.3958, -0.6494, -0.6494, -0.3958, -0.6494, -0.6494, -0.3958, -0.6494, 0.6494, -0.3958, -0.6494, 0.6494, -0.3958, -0.6494, 0.6494, -0.3958, -0.6494, 0.6494, -0.3958, 0.6494, 0.6494, 0.3958, 0.6494, 0.6494, 0.3958, 0.6494, 0.6494, 0.3958, 0.6494, 0.6494, 0.3958, 7.409e-08, -0.6343, 0.7731, 7.409e-08, -0.6343, 0.7731, 7.409e-08, -0.6343, 0.7731, 7.409e-08, -0.6343, 0.7731, 0.0, -0.6343, -0.7731, 0.0, -0.6343, -0.7731, 0.0, -0.6343, -0.7731, 0.0, -0.6343, -0.7731, 0.0, 0.6343, -0.7731, 0.0, 0.6343, -0.7731, 0.0, 0.6343, -0.7731, 0.0, 0.6343, -0.7731, 7.409e-08, 0.6343, 0.7731, 7.409e-08, 0.6343, 0.7731, 7.409e-08, 0.6343, 0.7731, 7.409e-08, 0.6343, 0.7731, -0.6494, -0.6494, 0.3958, -0.6494, -0.6494, 0.3958, -0.6494, -0.6494, 0.3958, -0.6494, -0.6494, 0.3958, 0.6494, -0.6494, -0.3958, 0.6494, -0.6494, -0.3958, 0.6494, -0.6494, -0.3958, 0.6494, -0.6494, -0.3958, 0.6494, 0.6494, -0.3958, 0.6494, 0.6494, -0.3958, 0.6494, 0.6494, -0.3958, 0.6494, 0.6494, -0.3958, -0.6494, 0.6494, 0.3958, -0.6494, 0.6494, 0.3958, -0.6494, 0.6494, 0.3958, -0.6494, 0.6494, 0.3958, -0.6494, -0.6494, -0.3958, -0.6494, -0.6494, -0.3958, -0.6494, -0.6494, -0.3958, -0.6494, -0.6494, -0.3958, 0.6494, -0.6494, 0.3958, 0.6494, -0.6494, 0.3958, 0.6494, -0.6494, 0.3958, 0.6494, -0.6494, 0.3958, 0.6494, 0.6494, 0.3958, 0.6494, 0.6494, 0.3958, 0.6494, 0.6494, 0.3958, 0.6494, 0.6494, 0.3958, -0.6494, 0.6494, -0.3958, -0.6494, 0.6494, -0.3958, -0.6494, 0.6494, -0.3958, -0.6494, 0.6494, -0.3958, 0.0, -0.6343, -0.7731, 0.0, -0.6343, -0.7731, 0.0, -0.6343, -0.7731, 0.0, -0.6343, -0.7731, 0.0, -0.6343, 0.7731, 0.0, -0.6343, 0.7731, 0.0, -0.6343, 0.7731, 0.0, -0.6343, 0.7731, 0.0, 0.6343, 0.7731, 0.0, 0.6343, 0.7731, 0.0, 0.6343, 0.7731, 0.0, 0.6343, 0.7731, 0.0, 0.6343, -0.7731, 0.0, 0.6343, -0.7731, 0.0, 0.6343, -0.7731, 0.0, 0.6343, -0.7731, 0.6494, -0.6494, -0.3958, 0.6494, -0.6494, -0.3958, 0.6494, -0.6494, -0.3958, 0.6494, -0.6494, -0.3958, -0.6494, -0.6494, 0.3958, -0.6494, -0.6494, 0.3958, -0.6494, -0.6494, 0.3958, -0.6494, -0.6494, 0.3958, -0.6494, 0.6494, 0.3958, -0.6494, 0.6494, 0.3958, -0.6494, 0.6494, 0.3958, -0.6494, 0.6494, 0.3958, 0.6494, 0.6494, -0.3958, 0.6494, 0.6494, -0.3958, 0.6494, 0.6494, -0.3958, 0.6494, 0.6494, -0.3958, 0.2392, 0.8693, 0.4326, 0.2392, 0.8693, 0.4326, 0.2392, 0.8693, 0.4326, 0.2392, 0.8693, 0.4326, 0.4204, -0.8123, -0.4042, 0.4204, -0.8123, -0.4042, 0.4204, -0.8123, -0.4042, 0.4204, -0.8123, -0.4042, -0.4204, -0.8123, -0.4042, -0.4204, -0.8123, -0.4042, -0.4204, -0.8123, -0.4042, -0.4204, -0.8123, -0.4042, -0.2392, 0.8693, 0.4326, -0.2392, 0.8693, 0.4326, -0.2392, 0.8693, 0.4326, -0.2392, 0.8693, 0.4326, 0.2665, 1.271e-06, 0.9638, 0.2665, 1.271e-06, 0.9638, 0.2665, 1.271e-06, 0.9638, 0.2665, 1.271e-06, 0.9638, 0.4613, 1.721e-06, -0.8872, 0.4613, 1.721e-06, -0.8872, 0.4613, 1.721e-06, -0.8872, 0.4613, 1.721e-06, -0.8872, -0.4613, 0.0, -0.8872, -0.4613, 0.0, -0.8872, -0.4613, 0.0, -0.8872, -0.4613, 0.0, -0.8872, -0.2665, -4.947e-07, 0.9638, -0.2665, -4.947e-07, 0.9638, -0.2665, -4.947e-07, 0.9638, -0.2665, -4.947e-07, 0.9638, 0.2392, -0.8693, 0.4326, 0.2392, -0.8693, 0.4326, 0.2392, -0.8693, 0.4326, 0.2392, -0.8693, 0.4326, 0.4204, 0.8123, -0.4042, 0.4204, 0.8123, -0.4042, 0.4204, 0.8123, -0.4042, 0.4204, 0.8123, -0.4042, -0.4204, 0.8123, -0.4042, -0.4204, 0.8123, -0.4042, -0.4204, 0.8123, -0.4042, -0.4204, 0.8123, -0.4042, -0.2392, -0.8693, 0.4326, -0.2392, -0.8693, 0.4326, -0.2392, -0.8693, 0.4326, -0.2392, -0.8693, 0.4326, 0.2392, -0.8693, -0.4326, 0.2392, -0.8693, -0.4326, 0.2392, -0.8693, -0.4326, 0.2392, -0.8693, -0.4326, 0.4204, 0.8123, 0.4042, 0.4204, 0.8123, 0.4042, 0.4204, 0.8123, 0.4042, 0.4204, 0.8123, 0.4042, -0.4204, 0.8123, 0.4042, -0.4204, 0.8123, 0.4042, -0.4204, 0.8123, 0.4042, -0.4204, 0.8123, 0.4042, -0.2392, -0.8693, -0.4326, -0.2392, -0.8693, -0.4326, -0.2392, -0.8693, -0.4326, -0.2392, -0.8693, -0.4326, 0.2665, 0.0, -0.9638, 0.2665, 0.0, -0.9638, 0.2665, 0.0, -0.9638, 0.2665, 0.0, -0.9638, 0.4613, 0.0, 0.8872, 0.4613, 0.0, 0.8872, 0.4613, 0.0, 0.8872, 0.4613, 0.0, 0.8872, -0.4613, -1.721e-06, 0.8872, -0.4613, -1.721e-06, 0.8872, -0.4613, -1.721e-06, 0.8872, -0.4613, -1.721e-06, 0.8872, -0.2665, 0.0, -0.9638, -0.2665, 0.0, -0.9638, -0.2665, 0.0, -0.9638, -0.2665, 0.0, -0.9638, 0.2392, 0.8693, -0.4326, 0.2392, 0.8693, -0.4326, 0.2392, 0.8693, -0.4326, 0.2392, 0.8693, -0.4326, 0.4204, -0.8123, 0.4042, 0.4204, -0.8123, 0.4042, 0.4204, -0.8123, 0.4042, 0.4204, -0.8123, 0.4042, -0.4204, -0.8123, 0.4042, -0.4204, -0.8123, 0.4042, -0.4204, -0.8123, 0.4042, -0.4204, -0.8123, 0.4042, -0.2392, 0.8693, -0.4326, -0.2392, 0.8693, -0.4326, -0.2392, 0.8693, -0.4326, -0.2392, 0.8693, -0.4326])] * 3)])

# ---- objects
ob_door = bpy.data.objects.new('door', me_cube_005)

# ---- transforms, parenting, visibility, modifiers, constraints
ob_door.location = (0.09299, -0.1967, 1.014)
ob_door.rotation_euler = (-1.629e-07, 0.0, 0.0)
ob_door.scale = (0.8927, 1.593, 0.8509)
ob_door.color = (0.8, 0.8, 0.8, 1.0)

# ---- collection membership
scene.collection.objects.link(ob_door)

# ---- scene / render settings (as saved in the file)
scene.frame_start = 1; scene.frame_end = 250; scene.frame_set(1)
scene.render.engine = 'BLENDER_EEVEE_NEXT'
scene.render.image_settings.exr_codec = 'NONE'
scene.render.simplify_subdivision_render = 0
scene.render.simplify_child_particles_render = 0.0
scene.cycles.sampling_pattern = 'TABULATED_SOBOL'
scene.eevee.use_shadows = False
scene.view_settings.view_transform = 'Filmic'
bpy.context.view_layer.update()

# ---- added for rendering (the .blend has no active camera and no usable light): camera, sun + grey world if the file has none
cam_auto = bpy.data.cameras.new('AutoCamera')
cam_auto.lens = 50.0
cam_auto.sensor_width = 36.0
cam_auto.clip_end = 1000.0
ob_auto_camera = bpy.data.objects.new('AutoCamera', cam_auto)
scene.collection.objects.link(ob_auto_camera)
ob_auto_camera.location = (3.87142, -3.60935, 3.54052)
ob_auto_camera.rotation_euler = (1.09748, -7.21219e-08, 0.694738)
scene.camera = ob_auto_camera
light_auto_sun = bpy.data.lights.new('AutoSun', 'SUN')
light_auto_sun.energy = 3.0
light_auto_sun.angle = 0.0523599
ob_auto_sun = bpy.data.objects.new('AutoSun', light_auto_sun)
scene.collection.objects.link(ob_auto_sun)
ob_auto_sun.rotation_euler = (0.872665, 0.174533, 0.523599)
if scene.world is None:
    world_auto = bpy.data.worlds.new('AutoWorld')
    world_auto.color = (0.3, 0.3, 0.3)
    scene.world = world_auto
bpy.context.view_layer.update()
